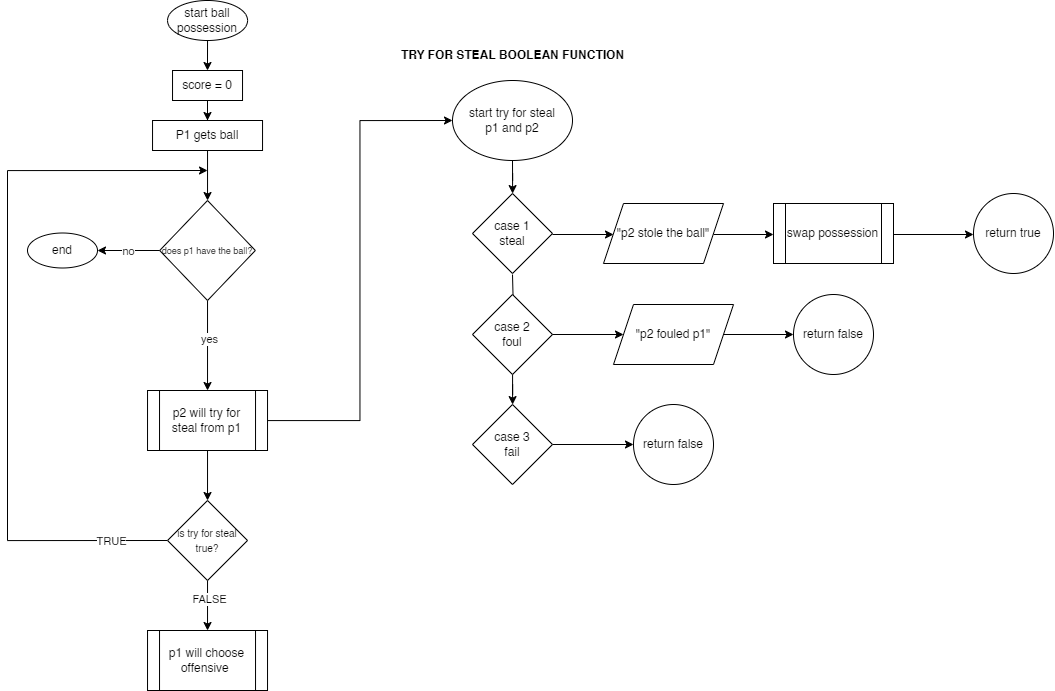

The diagram above was exported from draw.io. Its source (the exported page's mxGraphModel, read from the mxfile embedded in the PNG):
<mxGraphModel dx="1354" dy="723" grid="1" gridSize="10" guides="1" tooltips="1" connect="1" arrows="1" fold="1" page="1" pageScale="1" pageWidth="2000" pageHeight="2000" math="0" shadow="0">
  <root>
    <mxCell id="0" />
    <mxCell id="1" parent="0" />
    <mxCell id="ugixhmT3rM1tM_R7YD1Y-126" value="" style="edgeStyle=orthogonalEdgeStyle;rounded=0;orthogonalLoop=1;jettySize=auto;html=1;" edge="1" parent="1" source="8wF2jBb92iFuLvWdcW7d-1" target="ugixhmT3rM1tM_R7YD1Y-100">
      <mxGeometry relative="1" as="geometry" />
    </mxCell>
    <mxCell id="8wF2jBb92iFuLvWdcW7d-1" value="start ball possession" style="ellipse;whiteSpace=wrap;html=1;" parent="1" vertex="1">
      <mxGeometry x="520.03" y="10" width="80.03" height="40" as="geometry" />
    </mxCell>
    <mxCell id="ugixhmT3rM1tM_R7YD1Y-9" style="edgeStyle=orthogonalEdgeStyle;rounded=0;orthogonalLoop=1;jettySize=auto;html=1;entryX=0.5;entryY=0;entryDx=0;entryDy=0;" edge="1" parent="1" source="8wF2jBb92iFuLvWdcW7d-7" target="ugixhmT3rM1tM_R7YD1Y-107">
      <mxGeometry relative="1" as="geometry">
        <mxPoint x="560.03" y="390" as="targetPoint" />
      </mxGeometry>
    </mxCell>
    <mxCell id="ugixhmT3rM1tM_R7YD1Y-10" value="yes" style="edgeLabel;html=1;align=center;verticalAlign=middle;resizable=0;points=[];" vertex="1" connectable="0" parent="ugixhmT3rM1tM_R7YD1Y-9">
      <mxGeometry x="-0.1285" y="1" relative="1" as="geometry">
        <mxPoint as="offset" />
      </mxGeometry>
    </mxCell>
    <mxCell id="ugixhmT3rM1tM_R7YD1Y-27" style="edgeStyle=orthogonalEdgeStyle;rounded=0;orthogonalLoop=1;jettySize=auto;html=1;exitX=0;exitY=0.5;exitDx=0;exitDy=0;" edge="1" parent="1" source="ugixhmT3rM1tM_R7YD1Y-29">
      <mxGeometry relative="1" as="geometry">
        <mxPoint x="389.9999999999999" y="260.1379310344828" as="targetPoint" />
      </mxGeometry>
    </mxCell>
    <mxCell id="8wF2jBb92iFuLvWdcW7d-7" value="&lt;font style=&quot;font-size: 9px;&quot;&gt;does p1 have the ball?&lt;/font&gt;" style="rhombus;whiteSpace=wrap;html=1;" parent="1" vertex="1">
      <mxGeometry x="512.21" y="210" width="95.63" height="100" as="geometry" />
    </mxCell>
    <mxCell id="ugixhmT3rM1tM_R7YD1Y-104" style="edgeStyle=orthogonalEdgeStyle;rounded=0;orthogonalLoop=1;jettySize=auto;html=1;" edge="1" parent="1">
      <mxGeometry relative="1" as="geometry">
        <mxPoint x="560.03" y="180" as="targetPoint" />
        <mxPoint x="520" y="550" as="sourcePoint" />
        <Array as="points">
          <mxPoint x="360" y="550" />
          <mxPoint x="360" y="180" />
        </Array>
      </mxGeometry>
    </mxCell>
    <mxCell id="ugixhmT3rM1tM_R7YD1Y-110" value="TRUE" style="edgeLabel;html=1;align=center;verticalAlign=middle;resizable=0;points=[];" vertex="1" connectable="0" parent="ugixhmT3rM1tM_R7YD1Y-104">
      <mxGeometry x="-0.7054" y="4" relative="1" as="geometry">
        <mxPoint x="51" y="-4" as="offset" />
      </mxGeometry>
    </mxCell>
    <mxCell id="ugixhmT3rM1tM_R7YD1Y-133" value="" style="edgeStyle=orthogonalEdgeStyle;rounded=0;orthogonalLoop=1;jettySize=auto;html=1;" edge="1" parent="1" source="ugixhmT3rM1tM_R7YD1Y-41" target="ugixhmT3rM1tM_R7YD1Y-44">
      <mxGeometry relative="1" as="geometry" />
    </mxCell>
    <mxCell id="ugixhmT3rM1tM_R7YD1Y-41" value="start try for steal&lt;br&gt;p1 and p2" style="ellipse;whiteSpace=wrap;html=1;" vertex="1" parent="1">
      <mxGeometry x="805" y="90" width="120" height="80" as="geometry" />
    </mxCell>
    <mxCell id="ugixhmT3rM1tM_R7YD1Y-48" value="" style="edgeStyle=orthogonalEdgeStyle;rounded=0;orthogonalLoop=1;jettySize=auto;html=1;" edge="1" parent="1" target="ugixhmT3rM1tM_R7YD1Y-45">
      <mxGeometry relative="1" as="geometry">
        <mxPoint x="865.0000000000005" y="283.99999999999966" as="sourcePoint" />
      </mxGeometry>
    </mxCell>
    <mxCell id="ugixhmT3rM1tM_R7YD1Y-62" value="" style="edgeStyle=orthogonalEdgeStyle;rounded=0;orthogonalLoop=1;jettySize=auto;html=1;" edge="1" parent="1">
      <mxGeometry relative="1" as="geometry">
        <mxPoint x="1066" y="244" as="sourcePoint" />
        <mxPoint x="1126" y="244" as="targetPoint" />
      </mxGeometry>
    </mxCell>
    <mxCell id="ugixhmT3rM1tM_R7YD1Y-44" value="case 1&lt;br&gt;steal" style="rhombus;whiteSpace=wrap;html=1;" vertex="1" parent="1">
      <mxGeometry x="825" y="203" width="80" height="80" as="geometry" />
    </mxCell>
    <mxCell id="ugixhmT3rM1tM_R7YD1Y-49" value="" style="edgeStyle=orthogonalEdgeStyle;rounded=0;orthogonalLoop=1;jettySize=auto;html=1;" edge="1" parent="1" source="ugixhmT3rM1tM_R7YD1Y-45" target="ugixhmT3rM1tM_R7YD1Y-46">
      <mxGeometry relative="1" as="geometry" />
    </mxCell>
    <mxCell id="ugixhmT3rM1tM_R7YD1Y-66" value="" style="edgeStyle=orthogonalEdgeStyle;rounded=0;orthogonalLoop=1;jettySize=auto;html=1;" edge="1" parent="1" source="ugixhmT3rM1tM_R7YD1Y-122" target="ugixhmT3rM1tM_R7YD1Y-65">
      <mxGeometry relative="1" as="geometry" />
    </mxCell>
    <mxCell id="ugixhmT3rM1tM_R7YD1Y-45" value="case 2&lt;br&gt;foul" style="rhombus;whiteSpace=wrap;html=1;" vertex="1" parent="1">
      <mxGeometry x="825" y="304" width="80" height="80" as="geometry" />
    </mxCell>
    <mxCell id="ugixhmT3rM1tM_R7YD1Y-68" value="" style="edgeStyle=orthogonalEdgeStyle;rounded=0;orthogonalLoop=1;jettySize=auto;html=1;" edge="1" parent="1" source="ugixhmT3rM1tM_R7YD1Y-46" target="ugixhmT3rM1tM_R7YD1Y-67">
      <mxGeometry relative="1" as="geometry" />
    </mxCell>
    <mxCell id="ugixhmT3rM1tM_R7YD1Y-46" value="case 3&lt;br&gt;fail" style="rhombus;whiteSpace=wrap;html=1;" vertex="1" parent="1">
      <mxGeometry x="825" y="414" width="80" height="80" as="geometry" />
    </mxCell>
    <mxCell id="ugixhmT3rM1tM_R7YD1Y-64" value="" style="edgeStyle=orthogonalEdgeStyle;rounded=0;orthogonalLoop=1;jettySize=auto;html=1;" edge="1" parent="1">
      <mxGeometry relative="1" as="geometry">
        <mxPoint x="1246" y="244" as="sourcePoint" />
        <mxPoint x="1326" y="244" as="targetPoint" />
      </mxGeometry>
    </mxCell>
    <mxCell id="ugixhmT3rM1tM_R7YD1Y-61" value="swap possession" style="shape=process;whiteSpace=wrap;html=1;backgroundOutline=1;" vertex="1" parent="1">
      <mxGeometry x="1126" y="213" width="120" height="60" as="geometry" />
    </mxCell>
    <mxCell id="ugixhmT3rM1tM_R7YD1Y-63" value="return true" style="ellipse;whiteSpace=wrap;html=1;" vertex="1" parent="1">
      <mxGeometry x="1326" y="203" width="80" height="80" as="geometry" />
    </mxCell>
    <mxCell id="ugixhmT3rM1tM_R7YD1Y-65" value="return false" style="ellipse;whiteSpace=wrap;html=1;" vertex="1" parent="1">
      <mxGeometry x="1146" y="304" width="80" height="80" as="geometry" />
    </mxCell>
    <mxCell id="ugixhmT3rM1tM_R7YD1Y-67" value="return false" style="ellipse;whiteSpace=wrap;html=1;" vertex="1" parent="1">
      <mxGeometry x="986" y="414" width="80" height="80" as="geometry" />
    </mxCell>
    <mxCell id="ugixhmT3rM1tM_R7YD1Y-77" value="" style="edgeStyle=orthogonalEdgeStyle;rounded=0;orthogonalLoop=1;jettySize=auto;html=1;" edge="1" parent="1" target="ugixhmT3rM1tM_R7YD1Y-74">
      <mxGeometry relative="1" as="geometry">
        <mxPoint x="560.0000000000002" y="639.9700000000005" as="sourcePoint" />
      </mxGeometry>
    </mxCell>
    <mxCell id="ugixhmT3rM1tM_R7YD1Y-78" value="" style="edgeStyle=orthogonalEdgeStyle;rounded=0;orthogonalLoop=1;jettySize=auto;html=1;" edge="1" parent="1" target="ugixhmT3rM1tM_R7YD1Y-75">
      <mxGeometry relative="1" as="geometry">
        <mxPoint x="560.0000000000002" y="739.9700000000005" as="sourcePoint" />
      </mxGeometry>
    </mxCell>
    <mxCell id="ugixhmT3rM1tM_R7YD1Y-128" value="" style="edgeStyle=orthogonalEdgeStyle;rounded=0;orthogonalLoop=1;jettySize=auto;html=1;" edge="1" parent="1" source="8wF2jBb92iFuLvWdcW7d-3" target="8wF2jBb92iFuLvWdcW7d-7">
      <mxGeometry relative="1" as="geometry" />
    </mxCell>
    <mxCell id="ugixhmT3rM1tM_R7YD1Y-100" value="score = 0" style="rounded=0;whiteSpace=wrap;html=1;" vertex="1" parent="1">
      <mxGeometry x="525.03" y="80" width="70" height="30" as="geometry" />
    </mxCell>
    <mxCell id="ugixhmT3rM1tM_R7YD1Y-118" value="" style="edgeStyle=orthogonalEdgeStyle;rounded=0;orthogonalLoop=1;jettySize=auto;html=1;" edge="1" parent="1" source="ugixhmT3rM1tM_R7YD1Y-105" target="ugixhmT3rM1tM_R7YD1Y-117">
      <mxGeometry relative="1" as="geometry" />
    </mxCell>
    <mxCell id="ugixhmT3rM1tM_R7YD1Y-119" value="FALSE" style="edgeLabel;html=1;align=center;verticalAlign=middle;resizable=0;points=[];" vertex="1" connectable="0" parent="ugixhmT3rM1tM_R7YD1Y-118">
      <mxGeometry x="-0.2618" y="1" relative="1" as="geometry">
        <mxPoint as="offset" />
      </mxGeometry>
    </mxCell>
    <mxCell id="ugixhmT3rM1tM_R7YD1Y-105" value="&lt;font style=&quot;font-size: 10px;&quot;&gt;is try for steal true?&lt;/font&gt;" style="rhombus;whiteSpace=wrap;html=1;" vertex="1" parent="1">
      <mxGeometry x="520.03" y="510" width="80" height="80" as="geometry" />
    </mxCell>
    <mxCell id="ugixhmT3rM1tM_R7YD1Y-109" value="" style="edgeStyle=orthogonalEdgeStyle;rounded=0;orthogonalLoop=1;jettySize=auto;html=1;" edge="1" parent="1" source="ugixhmT3rM1tM_R7YD1Y-107" target="ugixhmT3rM1tM_R7YD1Y-105">
      <mxGeometry relative="1" as="geometry" />
    </mxCell>
    <mxCell id="ugixhmT3rM1tM_R7YD1Y-125" style="edgeStyle=orthogonalEdgeStyle;rounded=0;orthogonalLoop=1;jettySize=auto;html=1;entryX=0;entryY=0.5;entryDx=0;entryDy=0;" edge="1" parent="1" source="ugixhmT3rM1tM_R7YD1Y-107" target="ugixhmT3rM1tM_R7YD1Y-41">
      <mxGeometry relative="1" as="geometry" />
    </mxCell>
    <mxCell id="ugixhmT3rM1tM_R7YD1Y-107" value="p2 will try for steal from p1" style="shape=process;whiteSpace=wrap;html=1;backgroundOutline=1;" vertex="1" parent="1">
      <mxGeometry x="500.03" y="400" width="120" height="60" as="geometry" />
    </mxCell>
    <mxCell id="ugixhmT3rM1tM_R7YD1Y-111" value="" style="edgeStyle=orthogonalEdgeStyle;rounded=0;orthogonalLoop=1;jettySize=auto;html=1;exitX=0;exitY=0.5;exitDx=0;exitDy=0;" edge="1" parent="1" source="8wF2jBb92iFuLvWdcW7d-7" target="ugixhmT3rM1tM_R7YD1Y-29">
      <mxGeometry relative="1" as="geometry">
        <mxPoint x="389.9999999999999" y="260.1379310344828" as="targetPoint" />
        <mxPoint x="512" y="260" as="sourcePoint" />
      </mxGeometry>
    </mxCell>
    <mxCell id="ugixhmT3rM1tM_R7YD1Y-112" value="no" style="edgeLabel;html=1;align=center;verticalAlign=middle;resizable=0;points=[];" vertex="1" connectable="0" parent="ugixhmT3rM1tM_R7YD1Y-111">
      <mxGeometry x="-0.4177" y="3" relative="1" as="geometry">
        <mxPoint x="-14" y="-3" as="offset" />
      </mxGeometry>
    </mxCell>
    <mxCell id="ugixhmT3rM1tM_R7YD1Y-29" value="end" style="ellipse;whiteSpace=wrap;html=1;" vertex="1" parent="1">
      <mxGeometry x="380" y="242.5" width="70" height="35" as="geometry" />
    </mxCell>
    <mxCell id="ugixhmT3rM1tM_R7YD1Y-113" value="&lt;b&gt;TRY FOR STEAL BOOLEAN FUNCTION&lt;/b&gt;" style="text;html=1;align=center;verticalAlign=middle;resizable=0;points=[];autosize=1;strokeColor=none;fillColor=none;" vertex="1" parent="1">
      <mxGeometry x="740" y="50" width="250" height="30" as="geometry" />
    </mxCell>
    <mxCell id="ugixhmT3rM1tM_R7YD1Y-117" value="p1 will choose offensive&amp;nbsp;" style="shape=process;whiteSpace=wrap;html=1;backgroundOutline=1;" vertex="1" parent="1">
      <mxGeometry x="500.03" y="640" width="120" height="60" as="geometry" />
    </mxCell>
    <mxCell id="ugixhmT3rM1tM_R7YD1Y-121" value="" style="edgeStyle=orthogonalEdgeStyle;rounded=0;orthogonalLoop=1;jettySize=auto;html=1;" edge="1" parent="1">
      <mxGeometry relative="1" as="geometry">
        <mxPoint x="905" y="244" as="sourcePoint" />
        <mxPoint x="966" y="244" as="targetPoint" />
      </mxGeometry>
    </mxCell>
    <mxCell id="ugixhmT3rM1tM_R7YD1Y-120" value="&quot;p2 stole the ball&quot;" style="shape=parallelogram;perimeter=parallelogramPerimeter;whiteSpace=wrap;html=1;fixedSize=1;" vertex="1" parent="1">
      <mxGeometry x="956" y="213" width="120" height="60" as="geometry" />
    </mxCell>
    <mxCell id="ugixhmT3rM1tM_R7YD1Y-123" value="" style="edgeStyle=orthogonalEdgeStyle;rounded=0;orthogonalLoop=1;jettySize=auto;html=1;" edge="1" parent="1" source="ugixhmT3rM1tM_R7YD1Y-45" target="ugixhmT3rM1tM_R7YD1Y-122">
      <mxGeometry relative="1" as="geometry">
        <mxPoint x="905" y="344" as="sourcePoint" />
        <mxPoint x="1146" y="344" as="targetPoint" />
      </mxGeometry>
    </mxCell>
    <mxCell id="ugixhmT3rM1tM_R7YD1Y-122" value="&quot;p2 fouled p1&quot;" style="shape=parallelogram;perimeter=parallelogramPerimeter;whiteSpace=wrap;html=1;fixedSize=1;" vertex="1" parent="1">
      <mxGeometry x="966" y="314" width="120" height="60" as="geometry" />
    </mxCell>
    <mxCell id="ugixhmT3rM1tM_R7YD1Y-129" value="" style="edgeStyle=orthogonalEdgeStyle;rounded=0;orthogonalLoop=1;jettySize=auto;html=1;" edge="1" parent="1" source="ugixhmT3rM1tM_R7YD1Y-100" target="8wF2jBb92iFuLvWdcW7d-3">
      <mxGeometry relative="1" as="geometry">
        <mxPoint x="560" y="110" as="sourcePoint" />
        <mxPoint x="560" y="210" as="targetPoint" />
      </mxGeometry>
    </mxCell>
    <mxCell id="8wF2jBb92iFuLvWdcW7d-3" value="P1 gets ball" style="rounded=0;whiteSpace=wrap;html=1;" parent="1" vertex="1">
      <mxGeometry x="505.03999999999996" y="130" width="110" height="30" as="geometry" />
    </mxCell>
  </root>
</mxGraphModel>